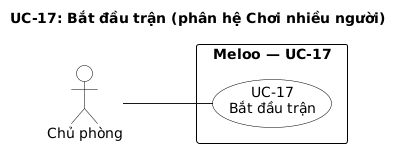

The diagram above was rendered by PlantUML. Its source (embedded in the PNG):
@startuml uc-17-bat-dau-tran
title UC-17: Bắt đầu trận (phân hệ Chơi nhiều người)
left to right direction
skinparam shadowing false
skinparam linetype polyline
skinparam nodesep 40
skinparam ranksep 90
skinparam defaultFontName DejaVu Sans
skinparam usecase {
  BackgroundColor white
  BorderColor black
}
skinparam actor {
  BackgroundColor white
  BorderColor black
}
skinparam rectangle {
  BackgroundColor white
  BorderColor black
}

actor "Chủ phòng" as A1
rectangle "**Meloo — UC-17**" {
  usecase "UC-17\nBắt đầu trận" as UC17
}
A1 -- UC17
@enduml